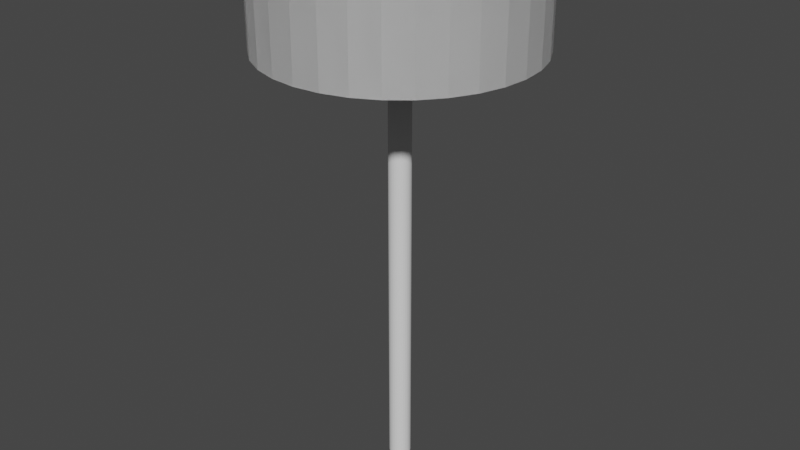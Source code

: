# Source: Light.blend  (saved by Blender 2.81.16; exported with 4.5.12 LTS)
import bpy
from mathutils import Matrix  # noqa: F401  (used for matrix-valued properties, if any)

bpy.ops.wm.read_factory_settings(use_empty=True)
scene = bpy.context.scene
scene.name = 'Scene'

# ---- collections
col_collection = bpy.data.collections.new('Collection'); scene.collection.children.link(col_collection)

# ---- world
world_world = bpy.data.worlds.new('World'); scene.world = world_world
world_world.use_nodes = True; world_world.node_tree.nodes.clear()
_N = world_world.node_tree.nodes; _L = world_world.node_tree.links
n0 = _N.new('ShaderNodeOutputWorld'); n0.name = 'World Output'; n0.location = (300, 300)
n1 = _N.new('ShaderNodeBackground'); n1.name = 'Background'; n1.location = (10, 300)
n1.inputs[0].default_value = (0.05088, 0.05088, 0.05088, 1.0)
_L.new(n1.outputs[0], n0.inputs[0])
n0.is_active_output = True
world_world.color = (0.05088, 0.05088, 0.05088)
world_world.use_sun_shadow = False
world_world.sun_shadow_jitter_overblur = 0.0

# ---- meshes
me_cylinder = bpy.data.meshes.new('Cylinder')
me_cylinder.from_pydata([(0.0, 1.0, -1.0), (0.0, 1.0, 1.0), (0.1951, 0.9808, -1.0), (0.1951, 0.9808, 1.0), (0.3827, 0.9239, -1.0), (0.3827, 0.9239, 1.0), (0.5556, 0.8315, -1.0), (0.5556, 0.8315, 1.0), (0.7071, 0.7071, -1.0), (0.7071, 0.7071, 1.0), (0.8315, 0.5556, -1.0), (0.8315, 0.5556, 1.0), (0.9239, 0.3827, -1.0), (0.9239, 0.3827, 1.0), (0.9808, 0.1951, -1.0), (0.9808, 0.1951, 1.0), (1.0, 7.55e-08, -1.0), (1.0, 7.55e-08, 1.0), (0.9808, -0.1951, -1.0), (0.9808, -0.1951, 1.0), (0.9239, -0.3827, -1.0), (0.9239, -0.3827, 1.0), (0.8315, -0.5556, -1.0), (0.8315, -0.5556, 1.0), (0.7071, -0.7071, -1.0), (0.7071, -0.7071, 1.0), (0.5556, -0.8315, -1.0), (0.5556, -0.8315, 1.0), (0.3827, -0.9239, -1.0), (0.3827, -0.9239, 1.0), (0.1951, -0.9808, -1.0), (0.1951, -0.9808, 1.0), (-3.258e-07, -1.0, -1.0), (-3.258e-07, -1.0, 1.0), (-0.1951, -0.9808, -1.0), (-0.1951, -0.9808, 1.0), (-0.3827, -0.9239, -1.0), (-0.3827, -0.9239, 1.0), (-0.5556, -0.8315, -1.0), (-0.5556, -0.8315, 1.0), (-0.7071, -0.7071, -1.0), (-0.7071, -0.7071, 1.0), (-0.8315, -0.5556, -1.0), (-0.8315, -0.5556, 1.0), (-0.9239, -0.3827, -1.0), (-0.9239, -0.3827, 1.0), (-0.9808, -0.1951, -1.0), (-0.9808, -0.1951, 1.0), (-1.0, 9.656e-07, -1.0), (-1.0, 9.656e-07, 1.0), (-0.9808, 0.1951, -1.0), (-0.9808, 0.1951, 1.0), (-0.9239, 0.3827, -1.0), (-0.9239, 0.3827, 1.0), (-0.8315, 0.5556, -1.0), (-0.8315, 0.5556, 1.0), (-0.7071, 0.7071, -1.0), (-0.7071, 0.7071, 1.0), (-0.5556, 0.8315, -1.0), (-0.5556, 0.8315, 1.0), (-0.3827, 0.9239, -1.0), (-0.3827, 0.9239, 1.0), (-0.1951, 0.9808, -1.0), (-0.1951, 0.9808, 1.0)], [], [(0, 1, 3, 2), (2, 3, 5, 4), (4, 5, 7, 6), (6, 7, 9, 8), (8, 9, 11, 10), (10, 11, 13, 12), (12, 13, 15, 14), (14, 15, 17, 16), (16, 17, 19, 18), (18, 19, 21, 20), (20, 21, 23, 22), (22, 23, 25, 24), (24, 25, 27, 26), (26, 27, 29, 28), (28, 29, 31, 30), (30, 31, 33, 32), (32, 33, 35, 34), (34, 35, 37, 36), (36, 37, 39, 38), (38, 39, 41, 40), (40, 41, 43, 42), (42, 43, 45, 44), (44, 45, 47, 46), (46, 47, 49, 48), (48, 49, 51, 50), (50, 51, 53, 52), (52, 53, 55, 54), (54, 55, 57, 56), (56, 57, 59, 58), (58, 59, 61, 60), (3, 1, 63, 61, 59, 57, 55, 53, 51, 49, 47, 45, 43, 41, 39, 37, 35, 33, 31, 29, 27, 25, 23, 21, 19, 17, 15, 13, 11, 9, 7, 5), (60, 61, 63, 62), (62, 63, 1, 0), (0, 2, 4, 6, 8, 10, 12, 14, 16, 18, 20, 22, 24, 26, 28, 30, 32, 34, 36, 38, 40, 42, 44, 46, 48, 50, 52, 54, 56, 58, 60, 62)])
_uv = me_cylinder.uv_layers.new(name='UVMap')
_uv.uv.foreach_set('vector', [1.0, 0.5, 1.0, 1.0, 0.9688, 1.0, 0.9688, 0.5, 0.9688, 0.5, 0.9688, 1.0, 0.9375, 1.0, 0.9375, 0.5, 0.9375, 0.5, 0.9375, 1.0, 0.9062, 1.0, 0.9062, 0.5, 0.9062, 0.5, 0.9062, 1.0, 0.875, 1.0, 0.875, 0.5, 0.875, 0.5, 0.875, 1.0, 0.8438, 1.0, 0.8438, 0.5, 0.8438, 0.5, 0.8438, 1.0, 0.8125, 1.0, 0.8125, 0.5, 0.8125, 0.5, 0.8125, 1.0, 0.7812, 1.0, 0.7812, 0.5, 0.7812, 0.5, 0.7812, 1.0, 0.75, 1.0, 0.75, 0.5, 0.75, 0.5, 0.75, 1.0, 0.7188, 1.0, 0.7188, 0.5, 0.7188, 0.5, 0.7188, 1.0, 0.6875, 1.0, 0.6875, 0.5, 0.6875, 0.5, 0.6875, 1.0, 0.6562, 1.0, 0.6562, 0.5, 0.6562, 0.5, 0.6562, 1.0, 0.625, 1.0, 0.625, 0.5, 0.625, 0.5, 0.625, 1.0, 0.5938, 1.0, 0.5938, 0.5, 0.5938, 0.5, 0.5938, 1.0, 0.5625, 1.0, 0.5625, 0.5, 0.5625, 0.5, 0.5625, 1.0, 0.5312, 1.0, 0.5312, 0.5, 0.5312, 0.5, 0.5312, 1.0, 0.5, 1.0, 0.5, 0.5, 0.5, 0.5, 0.5, 1.0, 0.4688, 1.0, 0.4688, 0.5, 0.4688, 0.5, 0.4688, 1.0, 0.4375, 1.0, 0.4375, 0.5, 0.4375, 0.5, 0.4375, 1.0, 0.4062, 1.0, 0.4062, 0.5, 0.4062, 0.5, 0.4062, 1.0, 0.375, 1.0, 0.375, 0.5, 0.375, 0.5, 0.375, 1.0, 0.3438, 1.0, 0.3438, 0.5, 0.3438, 0.5, 0.3438, 1.0, 0.3125, 1.0, 0.3125, 0.5, 0.3125, 0.5, 0.3125, 1.0, 0.2812, 1.0, 0.2812, 0.5, 0.2812, 0.5, 0.2812, 1.0, 0.25, 1.0, 0.25, 0.5, 0.25, 0.5, 0.25, 1.0, 0.2188, 1.0, 0.2188, 0.5, 0.2188, 0.5, 0.2188, 1.0, 0.1875, 1.0, 0.1875, 0.5, 0.1875, 0.5, 0.1875, 1.0, 0.1562, 1.0, 0.1562, 0.5, 0.1562, 0.5, 0.1562, 1.0, 0.125, 1.0, 0.125, 0.5, 0.125, 0.5, 0.125, 1.0, 0.09375, 1.0, 0.09375, 0.5, 0.09375, 0.5, 0.09375, 1.0, 0.0625, 1.0, 0.0625, 0.5, 0.2968, 0.4854, 0.25, 0.49, 0.2032, 0.4854, 0.1582, 0.4717, 0.1167, 0.4496, 0.08029, 0.4197, 0.05045, 0.3833, 0.02827, 0.3418, 0.01461, 0.2968, 0.01, 0.25, 0.01461, 0.2032, 0.02827, 0.1582, 0.05045, 0.1167, 0.08029, 0.08029, 0.1167, 0.05045, 0.1582, 0.02827, 0.2032, 0.01461, 0.25, 0.01, 0.2968, 0.01461, 0.3418, 0.02827, 0.3833, 0.05045, 0.4197, 0.08029, 0.4496, 0.1167, 0.4717, 0.1582, 0.4854, 0.2032, 0.49, 0.25, 0.4854, 0.2968, 0.4717, 0.3418, 0.4496, 0.3833, 0.4197, 0.4197, 0.3833, 0.4496, 0.3418, 0.4717, 0.0625, 0.5, 0.0625, 1.0, 0.03125, 1.0, 0.03125, 0.5, 0.03125, 0.5, 0.03125, 1.0, 0.0, 1.0, 0.0, 0.5, 0.75, 0.49, 0.7968, 0.4854, 0.8418, 0.4717, 0.8833, 0.4496, 0.9197, 0.4197, 0.9496, 0.3833, 0.9717, 0.3418, 0.9854, 0.2968, 0.99, 0.25, 0.9854, 0.2032, 0.9717, 0.1582, 0.9496, 0.1167, 0.9197, 0.08029, 0.8833, 0.05045, 0.8418, 0.02827, 0.7968, 0.01461, 0.75, 0.01, 0.7032, 0.01461, 0.6582, 0.02827, 0.6167, 0.05045, 0.5803, 0.08029, 0.5504, 0.1167, 0.5283, 0.1582, 0.5146, 0.2032, 0.51, 0.25, 0.5146, 0.2968, 0.5283, 0.3418, 0.5504, 0.3833, 0.5803, 0.4197, 0.6167, 0.4496, 0.6582, 0.4717, 0.7032, 0.4854])
me_cylinder.use_remesh_fix_poles = True
me_cylinder.use_remesh_preserve_attributes = False
me_cylinder.use_mirror_vertex_groups = False
me_cylinder.update()
me_cylinder_001 = bpy.data.meshes.new('Cylinder.001')
me_cylinder_001.from_pydata([(0.0, 1.0, -1.0), (0.0, 1.0, 1.0), (0.1951, 0.9808, -1.0), (0.1951, 0.9808, 1.0), (0.3827, 0.9239, -1.0), (0.3827, 0.9239, 1.0), (0.5556, 0.8315, -1.0), (0.5556, 0.8315, 1.0), (0.7071, 0.7071, -1.0), (0.7071, 0.7071, 1.0), (0.8315, 0.5556, -1.0), (0.8315, 0.5556, 1.0), (0.9239, 0.3827, -1.0), (0.9239, 0.3827, 1.0), (0.9808, 0.1951, -1.0), (0.9808, 0.1951, 1.0), (1.0, 7.55e-08, -1.0), (1.0, 7.55e-08, 1.0), (0.9808, -0.1951, -1.0), (0.9808, -0.1951, 1.0), (0.9239, -0.3827, -1.0), (0.9239, -0.3827, 1.0), (0.8315, -0.5556, -1.0), (0.8315, -0.5556, 1.0), (0.7071, -0.7071, -1.0), (0.7071, -0.7071, 1.0), (0.5556, -0.8315, -1.0), (0.5556, -0.8315, 1.0), (0.3827, -0.9239, -1.0), (0.3827, -0.9239, 1.0), (0.1951, -0.9808, -1.0), (0.1951, -0.9808, 1.0), (-3.258e-07, -1.0, -1.0), (-3.258e-07, -1.0, 1.0), (-0.1951, -0.9808, -1.0), (-0.1951, -0.9808, 1.0), (-0.3827, -0.9239, -1.0), (-0.3827, -0.9239, 1.0), (-0.5556, -0.8315, -1.0), (-0.5556, -0.8315, 1.0), (-0.7071, -0.7071, -1.0), (-0.7071, -0.7071, 1.0), (-0.8315, -0.5556, -1.0), (-0.8315, -0.5556, 1.0), (-0.9239, -0.3827, -1.0), (-0.9239, -0.3827, 1.0), (-0.9808, -0.1951, -1.0), (-0.9808, -0.1951, 1.0), (-1.0, 9.656e-07, -1.0), (-1.0, 9.656e-07, 1.0), (-0.9808, 0.1951, -1.0), (-0.9808, 0.1951, 1.0), (-0.9239, 0.3827, -1.0), (-0.9239, 0.3827, 1.0), (-0.8315, 0.5556, -1.0), (-0.8315, 0.5556, 1.0), (-0.7071, 0.7071, -1.0), (-0.7071, 0.7071, 1.0), (-0.5556, 0.8315, -1.0), (-0.5556, 0.8315, 1.0), (-0.3827, 0.9239, -1.0), (-0.3827, 0.9239, 1.0), (-0.1951, 0.9808, -1.0), (-0.1951, 0.9808, 1.0)], [], [(0, 1, 3, 2), (2, 3, 5, 4), (4, 5, 7, 6), (6, 7, 9, 8), (8, 9, 11, 10), (10, 11, 13, 12), (12, 13, 15, 14), (14, 15, 17, 16), (16, 17, 19, 18), (18, 19, 21, 20), (20, 21, 23, 22), (22, 23, 25, 24), (24, 25, 27, 26), (26, 27, 29, 28), (28, 29, 31, 30), (30, 31, 33, 32), (32, 33, 35, 34), (34, 35, 37, 36), (36, 37, 39, 38), (38, 39, 41, 40), (40, 41, 43, 42), (42, 43, 45, 44), (44, 45, 47, 46), (46, 47, 49, 48), (48, 49, 51, 50), (50, 51, 53, 52), (52, 53, 55, 54), (54, 55, 57, 56), (56, 57, 59, 58), (58, 59, 61, 60), (3, 1, 63, 61, 59, 57, 55, 53, 51, 49, 47, 45, 43, 41, 39, 37, 35, 33, 31, 29, 27, 25, 23, 21, 19, 17, 15, 13, 11, 9, 7, 5), (60, 61, 63, 62), (62, 63, 1, 0), (0, 2, 4, 6, 8, 10, 12, 14, 16, 18, 20, 22, 24, 26, 28, 30, 32, 34, 36, 38, 40, 42, 44, 46, 48, 50, 52, 54, 56, 58, 60, 62)])
_uv = me_cylinder_001.uv_layers.new(name='UVMap')
_uv.uv.foreach_set('vector', [1.0, 0.5, 1.0, 1.0, 0.9688, 1.0, 0.9688, 0.5, 0.9688, 0.5, 0.9688, 1.0, 0.9375, 1.0, 0.9375, 0.5, 0.9375, 0.5, 0.9375, 1.0, 0.9062, 1.0, 0.9062, 0.5, 0.9062, 0.5, 0.9062, 1.0, 0.875, 1.0, 0.875, 0.5, 0.875, 0.5, 0.875, 1.0, 0.8438, 1.0, 0.8438, 0.5, 0.8438, 0.5, 0.8438, 1.0, 0.8125, 1.0, 0.8125, 0.5, 0.8125, 0.5, 0.8125, 1.0, 0.7812, 1.0, 0.7812, 0.5, 0.7812, 0.5, 0.7812, 1.0, 0.75, 1.0, 0.75, 0.5, 0.75, 0.5, 0.75, 1.0, 0.7188, 1.0, 0.7188, 0.5, 0.7188, 0.5, 0.7188, 1.0, 0.6875, 1.0, 0.6875, 0.5, 0.6875, 0.5, 0.6875, 1.0, 0.6562, 1.0, 0.6562, 0.5, 0.6562, 0.5, 0.6562, 1.0, 0.625, 1.0, 0.625, 0.5, 0.625, 0.5, 0.625, 1.0, 0.5938, 1.0, 0.5938, 0.5, 0.5938, 0.5, 0.5938, 1.0, 0.5625, 1.0, 0.5625, 0.5, 0.5625, 0.5, 0.5625, 1.0, 0.5312, 1.0, 0.5312, 0.5, 0.5312, 0.5, 0.5312, 1.0, 0.5, 1.0, 0.5, 0.5, 0.5, 0.5, 0.5, 1.0, 0.4688, 1.0, 0.4688, 0.5, 0.4688, 0.5, 0.4688, 1.0, 0.4375, 1.0, 0.4375, 0.5, 0.4375, 0.5, 0.4375, 1.0, 0.4062, 1.0, 0.4062, 0.5, 0.4062, 0.5, 0.4062, 1.0, 0.375, 1.0, 0.375, 0.5, 0.375, 0.5, 0.375, 1.0, 0.3438, 1.0, 0.3438, 0.5, 0.3438, 0.5, 0.3438, 1.0, 0.3125, 1.0, 0.3125, 0.5, 0.3125, 0.5, 0.3125, 1.0, 0.2812, 1.0, 0.2812, 0.5, 0.2812, 0.5, 0.2812, 1.0, 0.25, 1.0, 0.25, 0.5, 0.25, 0.5, 0.25, 1.0, 0.2188, 1.0, 0.2188, 0.5, 0.2188, 0.5, 0.2188, 1.0, 0.1875, 1.0, 0.1875, 0.5, 0.1875, 0.5, 0.1875, 1.0, 0.1562, 1.0, 0.1562, 0.5, 0.1562, 0.5, 0.1562, 1.0, 0.125, 1.0, 0.125, 0.5, 0.125, 0.5, 0.125, 1.0, 0.09375, 1.0, 0.09375, 0.5, 0.09375, 0.5, 0.09375, 1.0, 0.0625, 1.0, 0.0625, 0.5, 0.2968, 0.4854, 0.25, 0.49, 0.2032, 0.4854, 0.1582, 0.4717, 0.1167, 0.4496, 0.08029, 0.4197, 0.05045, 0.3833, 0.02827, 0.3418, 0.01461, 0.2968, 0.01, 0.25, 0.01461, 0.2032, 0.02827, 0.1582, 0.05045, 0.1167, 0.08029, 0.08029, 0.1167, 0.05045, 0.1582, 0.02827, 0.2032, 0.01461, 0.25, 0.01, 0.2968, 0.01461, 0.3418, 0.02827, 0.3833, 0.05045, 0.4197, 0.08029, 0.4496, 0.1167, 0.4717, 0.1582, 0.4854, 0.2032, 0.49, 0.25, 0.4854, 0.2968, 0.4717, 0.3418, 0.4496, 0.3833, 0.4197, 0.4197, 0.3833, 0.4496, 0.3418, 0.4717, 0.0625, 0.5, 0.0625, 1.0, 0.03125, 1.0, 0.03125, 0.5, 0.03125, 0.5, 0.03125, 1.0, 0.0, 1.0, 0.0, 0.5, 0.75, 0.49, 0.7968, 0.4854, 0.8418, 0.4717, 0.8833, 0.4496, 0.9197, 0.4197, 0.9496, 0.3833, 0.9717, 0.3418, 0.9854, 0.2968, 0.99, 0.25, 0.9854, 0.2032, 0.9717, 0.1582, 0.9496, 0.1167, 0.9197, 0.08029, 0.8833, 0.05045, 0.8418, 0.02827, 0.7968, 0.01461, 0.75, 0.01, 0.7032, 0.01461, 0.6582, 0.02827, 0.6167, 0.05045, 0.5803, 0.08029, 0.5504, 0.1167, 0.5283, 0.1582, 0.5146, 0.2032, 0.51, 0.25, 0.5146, 0.2968, 0.5283, 0.3418, 0.5504, 0.3833, 0.5803, 0.4197, 0.6167, 0.4496, 0.6582, 0.4717, 0.7032, 0.4854])
me_cylinder_001.use_remesh_fix_poles = True
me_cylinder_001.use_remesh_preserve_attributes = False
me_cylinder_001.use_mirror_vertex_groups = False
me_cylinder_001.update()
me_cylinder_002 = bpy.data.meshes.new('Cylinder.002')
me_cylinder_002.from_pydata([(0.0, 1.0, -1.0), (0.0, 1.0, 1.0), (0.1951, 0.9808, -1.0), (0.1951, 0.9808, 1.0), (0.3827, 0.9239, -1.0), (0.3827, 0.9239, 1.0), (0.5556, 0.8315, -1.0), (0.5556, 0.8315, 1.0), (0.7071, 0.7071, -1.0), (0.7071, 0.7071, 1.0), (0.8315, 0.5556, -1.0), (0.8315, 0.5556, 1.0), (0.9239, 0.3827, -1.0), (0.9239, 0.3827, 1.0), (0.9808, 0.1951, -1.0), (0.9808, 0.1951, 1.0), (1.0, 7.55e-08, -1.0), (1.0, 7.55e-08, 1.0), (0.9808, -0.1951, -1.0), (0.9808, -0.1951, 1.0), (0.9239, -0.3827, -1.0), (0.9239, -0.3827, 1.0), (0.8315, -0.5556, -1.0), (0.8315, -0.5556, 1.0), (0.7071, -0.7071, -1.0), (0.7071, -0.7071, 1.0), (0.5556, -0.8315, -1.0), (0.5556, -0.8315, 1.0), (0.3827, -0.9239, -1.0), (0.3827, -0.9239, 1.0), (0.1951, -0.9808, -1.0), (0.1951, -0.9808, 1.0), (-3.258e-07, -1.0, -1.0), (-3.258e-07, -1.0, 1.0), (-0.1951, -0.9808, -1.0), (-0.1951, -0.9808, 1.0), (-0.3827, -0.9239, -1.0), (-0.3827, -0.9239, 1.0), (-0.5556, -0.8315, -1.0), (-0.5556, -0.8315, 1.0), (-0.7071, -0.7071, -1.0), (-0.7071, -0.7071, 1.0), (-0.8315, -0.5556, -1.0), (-0.8315, -0.5556, 1.0), (-0.9239, -0.3827, -1.0), (-0.9239, -0.3827, 1.0), (-0.9808, -0.1951, -1.0), (-0.9808, -0.1951, 1.0), (-1.0, 9.656e-07, -1.0), (-1.0, 9.656e-07, 1.0), (-0.9808, 0.1951, -1.0), (-0.9808, 0.1951, 1.0), (-0.9239, 0.3827, -1.0), (-0.9239, 0.3827, 1.0), (-0.8315, 0.5556, -1.0), (-0.8315, 0.5556, 1.0), (-0.7071, 0.7071, -1.0), (-0.7071, 0.7071, 1.0), (-0.5556, 0.8315, -1.0), (-0.5556, 0.8315, 1.0), (-0.3827, 0.9239, -1.0), (-0.3827, 0.9239, 1.0), (-0.1951, 0.9808, -1.0), (-0.1951, 0.9808, 1.0)], [], [(0, 1, 3, 2), (2, 3, 5, 4), (4, 5, 7, 6), (6, 7, 9, 8), (8, 9, 11, 10), (10, 11, 13, 12), (12, 13, 15, 14), (14, 15, 17, 16), (16, 17, 19, 18), (18, 19, 21, 20), (20, 21, 23, 22), (22, 23, 25, 24), (24, 25, 27, 26), (26, 27, 29, 28), (28, 29, 31, 30), (30, 31, 33, 32), (32, 33, 35, 34), (34, 35, 37, 36), (36, 37, 39, 38), (38, 39, 41, 40), (40, 41, 43, 42), (42, 43, 45, 44), (44, 45, 47, 46), (46, 47, 49, 48), (48, 49, 51, 50), (50, 51, 53, 52), (52, 53, 55, 54), (54, 55, 57, 56), (56, 57, 59, 58), (58, 59, 61, 60), (3, 1, 63, 61, 59, 57, 55, 53, 51, 49, 47, 45, 43, 41, 39, 37, 35, 33, 31, 29, 27, 25, 23, 21, 19, 17, 15, 13, 11, 9, 7, 5), (60, 61, 63, 62), (62, 63, 1, 0), (0, 2, 4, 6, 8, 10, 12, 14, 16, 18, 20, 22, 24, 26, 28, 30, 32, 34, 36, 38, 40, 42, 44, 46, 48, 50, 52, 54, 56, 58, 60, 62)])
_uv = me_cylinder_002.uv_layers.new(name='UVMap')
_uv.uv.foreach_set('vector', [1.0, 0.5, 1.0, 1.0, 0.9688, 1.0, 0.9688, 0.5, 0.9688, 0.5, 0.9688, 1.0, 0.9375, 1.0, 0.9375, 0.5, 0.9375, 0.5, 0.9375, 1.0, 0.9062, 1.0, 0.9062, 0.5, 0.9062, 0.5, 0.9062, 1.0, 0.875, 1.0, 0.875, 0.5, 0.875, 0.5, 0.875, 1.0, 0.8438, 1.0, 0.8438, 0.5, 0.8438, 0.5, 0.8438, 1.0, 0.8125, 1.0, 0.8125, 0.5, 0.8125, 0.5, 0.8125, 1.0, 0.7812, 1.0, 0.7812, 0.5, 0.7812, 0.5, 0.7812, 1.0, 0.75, 1.0, 0.75, 0.5, 0.75, 0.5, 0.75, 1.0, 0.7188, 1.0, 0.7188, 0.5, 0.7188, 0.5, 0.7188, 1.0, 0.6875, 1.0, 0.6875, 0.5, 0.6875, 0.5, 0.6875, 1.0, 0.6562, 1.0, 0.6562, 0.5, 0.6562, 0.5, 0.6562, 1.0, 0.625, 1.0, 0.625, 0.5, 0.625, 0.5, 0.625, 1.0, 0.5938, 1.0, 0.5938, 0.5, 0.5938, 0.5, 0.5938, 1.0, 0.5625, 1.0, 0.5625, 0.5, 0.5625, 0.5, 0.5625, 1.0, 0.5312, 1.0, 0.5312, 0.5, 0.5312, 0.5, 0.5312, 1.0, 0.5, 1.0, 0.5, 0.5, 0.5, 0.5, 0.5, 1.0, 0.4688, 1.0, 0.4688, 0.5, 0.4688, 0.5, 0.4688, 1.0, 0.4375, 1.0, 0.4375, 0.5, 0.4375, 0.5, 0.4375, 1.0, 0.4062, 1.0, 0.4062, 0.5, 0.4062, 0.5, 0.4062, 1.0, 0.375, 1.0, 0.375, 0.5, 0.375, 0.5, 0.375, 1.0, 0.3438, 1.0, 0.3438, 0.5, 0.3438, 0.5, 0.3438, 1.0, 0.3125, 1.0, 0.3125, 0.5, 0.3125, 0.5, 0.3125, 1.0, 0.2812, 1.0, 0.2812, 0.5, 0.2812, 0.5, 0.2812, 1.0, 0.25, 1.0, 0.25, 0.5, 0.25, 0.5, 0.25, 1.0, 0.2188, 1.0, 0.2188, 0.5, 0.2188, 0.5, 0.2188, 1.0, 0.1875, 1.0, 0.1875, 0.5, 0.1875, 0.5, 0.1875, 1.0, 0.1562, 1.0, 0.1562, 0.5, 0.1562, 0.5, 0.1562, 1.0, 0.125, 1.0, 0.125, 0.5, 0.125, 0.5, 0.125, 1.0, 0.09375, 1.0, 0.09375, 0.5, 0.09375, 0.5, 0.09375, 1.0, 0.0625, 1.0, 0.0625, 0.5, 0.2968, 0.4854, 0.25, 0.49, 0.2032, 0.4854, 0.1582, 0.4717, 0.1167, 0.4496, 0.08029, 0.4197, 0.05045, 0.3833, 0.02827, 0.3418, 0.01461, 0.2968, 0.01, 0.25, 0.01461, 0.2032, 0.02827, 0.1582, 0.05045, 0.1167, 0.08029, 0.08029, 0.1167, 0.05045, 0.1582, 0.02827, 0.2032, 0.01461, 0.25, 0.01, 0.2968, 0.01461, 0.3418, 0.02827, 0.3833, 0.05045, 0.4197, 0.08029, 0.4496, 0.1167, 0.4717, 0.1582, 0.4854, 0.2032, 0.49, 0.25, 0.4854, 0.2968, 0.4717, 0.3418, 0.4496, 0.3833, 0.4197, 0.4197, 0.3833, 0.4496, 0.3418, 0.4717, 0.0625, 0.5, 0.0625, 1.0, 0.03125, 1.0, 0.03125, 0.5, 0.03125, 0.5, 0.03125, 1.0, 0.0, 1.0, 0.0, 0.5, 0.75, 0.49, 0.7968, 0.4854, 0.8418, 0.4717, 0.8833, 0.4496, 0.9197, 0.4197, 0.9496, 0.3833, 0.9717, 0.3418, 0.9854, 0.2968, 0.99, 0.25, 0.9854, 0.2032, 0.9717, 0.1582, 0.9496, 0.1167, 0.9197, 0.08029, 0.8833, 0.05045, 0.8418, 0.02827, 0.7968, 0.01461, 0.75, 0.01, 0.7032, 0.01461, 0.6582, 0.02827, 0.6167, 0.05045, 0.5803, 0.08029, 0.5504, 0.1167, 0.5283, 0.1582, 0.5146, 0.2032, 0.51, 0.25, 0.5146, 0.2968, 0.5283, 0.3418, 0.5504, 0.3833, 0.5803, 0.4197, 0.6167, 0.4496, 0.6582, 0.4717, 0.7032, 0.4854])
me_cylinder_002.use_remesh_fix_poles = True
me_cylinder_002.use_remesh_preserve_attributes = False
me_cylinder_002.use_mirror_vertex_groups = False
me_cylinder_002.update()

# ---- objects
ob_cylinder = bpy.data.objects.new('Cylinder', me_cylinder)
ob_cylinder_001 = bpy.data.objects.new('Cylinder.001', me_cylinder_001)
ob_cylinder_002 = bpy.data.objects.new('Cylinder.002', me_cylinder_002)

# ---- transforms, parenting, visibility, modifiers, constraints
ob_cylinder.location = (0.0, 0.0, -0.1189)
ob_cylinder.scale = (0.005, 0.005, 0.09955)
ob_cylinder.lineart.crease_threshold = 0.0
ob_cylinder_001.location = (0.0, 0.0, 0.0)
ob_cylinder_001.scale = (0.06, 0.06, 0.02)
ob_cylinder_001.lineart.crease_threshold = 0.0
ob_cylinder_002.location = (0.0, 0.0, 0.0)
ob_cylinder_002.scale = (0.06, 0.06, 0.02)
ob_cylinder_002.lineart.crease_threshold = 0.0

# ---- collection membership
col_collection.objects.link(ob_cylinder)
col_collection.objects.link(ob_cylinder_001)
col_collection.objects.link(ob_cylinder_002)

# ---- scene / render settings (as saved in the file)
scene.frame_start = 1; scene.frame_end = 250; scene.frame_set(1)
scene.render.engine = 'BLENDER_EEVEE_NEXT'
scene.cycles.use_denoising = False
scene.cycles.samples = 128
scene.cycles.sampling_pattern = 'TABULATED_SOBOL'
scene.cycles.use_adaptive_sampling = False
scene.cycles.use_light_tree = False
scene.view_settings.view_transform = 'Filmic'
bpy.context.view_layer.update()

# ---- added for rendering (the .blend has no active camera and no usable light): camera, sun
cam_auto = bpy.data.cameras.new('AutoCamera')
cam_auto.lens = 50.0
cam_auto.sensor_width = 36.0
cam_auto.clip_end = 1000.0
ob_auto_camera = bpy.data.objects.new('AutoCamera', cam_auto)
scene.collection.objects.link(ob_auto_camera)
ob_auto_camera.location = (0.270824, -0.324989, 0.117411)
ob_auto_camera.rotation_euler = (1.09748, -7.21219e-08, 0.694738)
scene.camera = ob_auto_camera
light_auto_sun = bpy.data.lights.new('AutoSun', 'SUN')
light_auto_sun.energy = 3.0
light_auto_sun.angle = 0.0523599
ob_auto_sun = bpy.data.objects.new('AutoSun', light_auto_sun)
scene.collection.objects.link(ob_auto_sun)
ob_auto_sun.rotation_euler = (0.872665, 0.174533, 0.523599)
bpy.context.view_layer.update()

